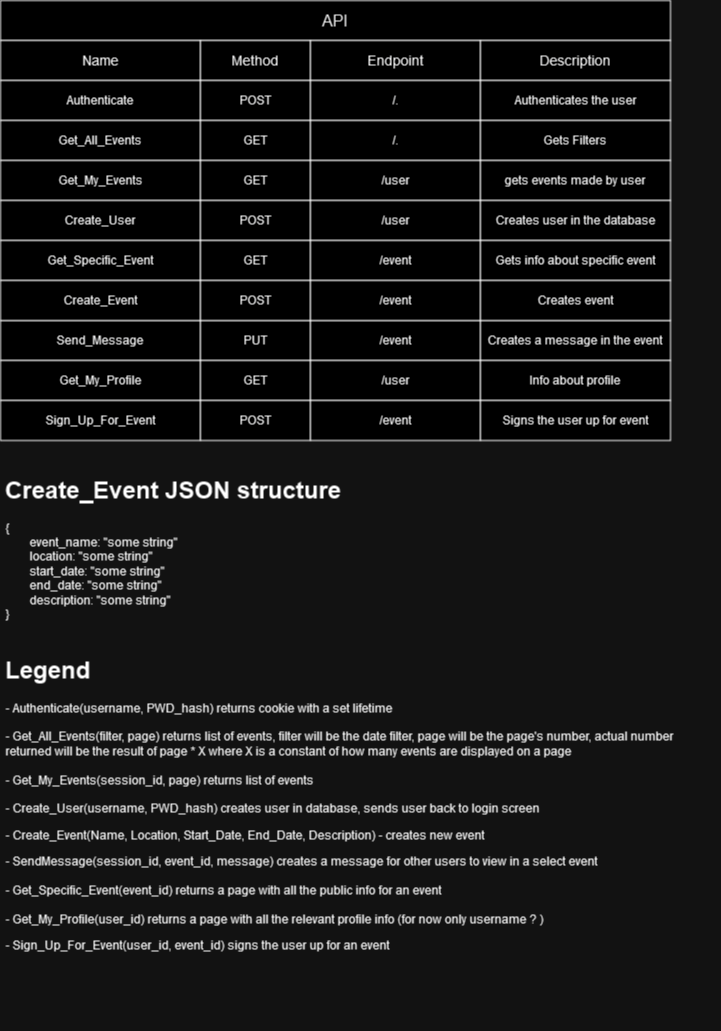

The diagram above was exported from draw.io. Its source (the exported page's mxGraphModel, read from the mxfile embedded in the PNG):
<mxGraphModel dx="2074" dy="1134" grid="1" gridSize="10" guides="1" tooltips="1" connect="1" arrows="1" fold="1" page="1" pageScale="1" pageWidth="827" pageHeight="1169" math="0" shadow="0">
  <root>
    <mxCell id="0" />
    <mxCell id="1" parent="0" />
    <mxCell id="NUmmN0Gwa0l5Ee_yNgIQ-20" value="&lt;h1&gt;Legend&lt;/h1&gt;&lt;p&gt;- Authenticate(username, PWD_hash) returns cookie with a set lifetime&lt;br&gt;&lt;br&gt;- Get_All_Events(filter, page) returns list of events, filter will be the date filter, page will be the page's number, actual number returned will be the result of page * X where X is a constant of how many events are displayed on a page&lt;br&gt;&lt;br&gt;- Get_My_Events(session_id, page) returns list of events&lt;br&gt;&lt;br&gt;- Create_User(username, PWD_hash) creates user in database, sends user back to login screen&lt;/p&gt;&lt;p&gt;- Create_Event(Name, Location, Start_Date, End_Date, Description) - creates new event&lt;br&gt;&lt;/p&gt;&lt;p&gt;- SendMessage(session_id, event_id, message) creates a message for other users to view in a select event&lt;br&gt;&lt;br&gt;- Get_Specific_Event(event_id) returns a page with all the public info for an event&lt;br&gt;&lt;br&gt;- Get_My_Profile(user_id) returns a page with all the relevant profile info (for now only username ? )&lt;br&gt;&lt;/p&gt;&lt;p&gt;- Sign_Up_For_Event(user_id, event_id) signs the user up for an event&lt;br&gt;&lt;/p&gt;" style="text;html=1;strokeColor=none;fillColor=none;spacing=5;spacingTop=-20;whiteSpace=wrap;overflow=hidden;rounded=0;" parent="1" vertex="1">
      <mxGeometry x="25" y="750" width="720" height="380" as="geometry" />
    </mxCell>
    <mxCell id="gTqMQ-U4zcdlG1qO-_d0-53" value="&lt;font style=&quot;font-size: 16px;&quot;&gt;API&lt;/font&gt;" style="rounded=0;whiteSpace=wrap;html=1;" parent="1" vertex="1">
      <mxGeometry x="25" y="100" width="670" height="40" as="geometry" />
    </mxCell>
    <mxCell id="gTqMQ-U4zcdlG1qO-_d0-54" value="&lt;font style=&quot;font-size: 14px;&quot;&gt;Name&lt;/font&gt;" style="rounded=0;whiteSpace=wrap;html=1;" parent="1" vertex="1">
      <mxGeometry x="25" y="140" width="200" height="40" as="geometry" />
    </mxCell>
    <mxCell id="gTqMQ-U4zcdlG1qO-_d0-55" value="&lt;font style=&quot;font-size: 14px;&quot;&gt;Method&lt;/font&gt;" style="rounded=0;whiteSpace=wrap;html=1;" parent="1" vertex="1">
      <mxGeometry x="225" y="140" width="110" height="40" as="geometry" />
    </mxCell>
    <mxCell id="gTqMQ-U4zcdlG1qO-_d0-56" value="&lt;font style=&quot;font-size: 14px;&quot;&gt;Endpoint&lt;/font&gt;" style="rounded=0;whiteSpace=wrap;html=1;" parent="1" vertex="1">
      <mxGeometry x="335" y="140" width="170" height="40" as="geometry" />
    </mxCell>
    <mxCell id="gTqMQ-U4zcdlG1qO-_d0-58" value="&lt;font style=&quot;font-size: 14px;&quot;&gt;Description&lt;br&gt;&lt;/font&gt;" style="rounded=0;whiteSpace=wrap;html=1;" parent="1" vertex="1">
      <mxGeometry x="505" y="140" width="190" height="40" as="geometry" />
    </mxCell>
    <mxCell id="gTqMQ-U4zcdlG1qO-_d0-59" value="Authenticate" style="rounded=0;whiteSpace=wrap;html=1;" parent="1" vertex="1">
      <mxGeometry x="25" y="180" width="200" height="40" as="geometry" />
    </mxCell>
    <mxCell id="gTqMQ-U4zcdlG1qO-_d0-60" value="POST" style="rounded=0;whiteSpace=wrap;html=1;" parent="1" vertex="1">
      <mxGeometry x="225" y="180" width="110" height="40" as="geometry" />
    </mxCell>
    <mxCell id="gTqMQ-U4zcdlG1qO-_d0-61" value="/." style="rounded=0;whiteSpace=wrap;html=1;" parent="1" vertex="1">
      <mxGeometry x="335" y="180" width="170" height="40" as="geometry" />
    </mxCell>
    <mxCell id="gTqMQ-U4zcdlG1qO-_d0-62" value="Authenticates the user" style="rounded=0;whiteSpace=wrap;html=1;" parent="1" vertex="1">
      <mxGeometry x="505" y="180" width="190" height="40" as="geometry" />
    </mxCell>
    <mxCell id="gTqMQ-U4zcdlG1qO-_d0-63" value="Get_All_Events" style="rounded=0;whiteSpace=wrap;html=1;" parent="1" vertex="1">
      <mxGeometry x="25" y="220" width="200" height="40" as="geometry" />
    </mxCell>
    <mxCell id="gTqMQ-U4zcdlG1qO-_d0-64" value="GET" style="rounded=0;whiteSpace=wrap;html=1;" parent="1" vertex="1">
      <mxGeometry x="225" y="220" width="110" height="40" as="geometry" />
    </mxCell>
    <mxCell id="gTqMQ-U4zcdlG1qO-_d0-65" value="/." style="rounded=0;whiteSpace=wrap;html=1;" parent="1" vertex="1">
      <mxGeometry x="335" y="220" width="170" height="40" as="geometry" />
    </mxCell>
    <mxCell id="gTqMQ-U4zcdlG1qO-_d0-66" value="Gets Filters" style="rounded=0;whiteSpace=wrap;html=1;" parent="1" vertex="1">
      <mxGeometry x="505" y="220" width="190" height="40" as="geometry" />
    </mxCell>
    <mxCell id="gTqMQ-U4zcdlG1qO-_d0-67" value="Get_My_Events" style="rounded=0;whiteSpace=wrap;html=1;" parent="1" vertex="1">
      <mxGeometry x="25" y="260" width="200" height="40" as="geometry" />
    </mxCell>
    <mxCell id="gTqMQ-U4zcdlG1qO-_d0-68" value="GET" style="rounded=0;whiteSpace=wrap;html=1;" parent="1" vertex="1">
      <mxGeometry x="225" y="260" width="110" height="40" as="geometry" />
    </mxCell>
    <mxCell id="gTqMQ-U4zcdlG1qO-_d0-69" value="/user" style="rounded=0;whiteSpace=wrap;html=1;" parent="1" vertex="1">
      <mxGeometry x="335" y="260" width="170" height="40" as="geometry" />
    </mxCell>
    <mxCell id="gTqMQ-U4zcdlG1qO-_d0-70" value="gets events made by user" style="rounded=0;whiteSpace=wrap;html=1;" parent="1" vertex="1">
      <mxGeometry x="505" y="260" width="190" height="40" as="geometry" />
    </mxCell>
    <mxCell id="gTqMQ-U4zcdlG1qO-_d0-71" value="Create_User" style="rounded=0;whiteSpace=wrap;html=1;" parent="1" vertex="1">
      <mxGeometry x="25" y="300" width="200" height="40" as="geometry" />
    </mxCell>
    <mxCell id="gTqMQ-U4zcdlG1qO-_d0-72" value="POST" style="rounded=0;whiteSpace=wrap;html=1;" parent="1" vertex="1">
      <mxGeometry x="225" y="300" width="110" height="40" as="geometry" />
    </mxCell>
    <mxCell id="gTqMQ-U4zcdlG1qO-_d0-73" value="/user" style="rounded=0;whiteSpace=wrap;html=1;" parent="1" vertex="1">
      <mxGeometry x="335" y="300" width="170" height="40" as="geometry" />
    </mxCell>
    <mxCell id="gTqMQ-U4zcdlG1qO-_d0-74" value="Creates user in the database" style="rounded=0;whiteSpace=wrap;html=1;" parent="1" vertex="1">
      <mxGeometry x="505" y="300" width="190" height="40" as="geometry" />
    </mxCell>
    <mxCell id="gTqMQ-U4zcdlG1qO-_d0-76" value="Send_Message" style="rounded=0;whiteSpace=wrap;html=1;" parent="1" vertex="1">
      <mxGeometry x="25" y="420" width="200" height="40" as="geometry" />
    </mxCell>
    <mxCell id="gTqMQ-U4zcdlG1qO-_d0-77" value="PUT" style="rounded=0;whiteSpace=wrap;html=1;" parent="1" vertex="1">
      <mxGeometry x="225" y="420" width="110" height="40" as="geometry" />
    </mxCell>
    <mxCell id="gTqMQ-U4zcdlG1qO-_d0-78" value="/event" style="rounded=0;whiteSpace=wrap;html=1;" parent="1" vertex="1">
      <mxGeometry x="335" y="420" width="170" height="40" as="geometry" />
    </mxCell>
    <mxCell id="gTqMQ-U4zcdlG1qO-_d0-79" value="Creates a message in the event" style="rounded=0;whiteSpace=wrap;html=1;" parent="1" vertex="1">
      <mxGeometry x="505" y="420" width="190" height="40" as="geometry" />
    </mxCell>
    <mxCell id="gTqMQ-U4zcdlG1qO-_d0-80" value="Get_Specific_Event" style="rounded=0;whiteSpace=wrap;html=1;" parent="1" vertex="1">
      <mxGeometry x="25" y="340" width="200" height="40" as="geometry" />
    </mxCell>
    <mxCell id="gTqMQ-U4zcdlG1qO-_d0-81" value="GET" style="rounded=0;whiteSpace=wrap;html=1;" parent="1" vertex="1">
      <mxGeometry x="225" y="340" width="110" height="40" as="geometry" />
    </mxCell>
    <mxCell id="gTqMQ-U4zcdlG1qO-_d0-82" value="/event" style="rounded=0;whiteSpace=wrap;html=1;" parent="1" vertex="1">
      <mxGeometry x="335" y="340" width="170" height="40" as="geometry" />
    </mxCell>
    <mxCell id="gTqMQ-U4zcdlG1qO-_d0-83" value="Gets info about specific event" style="rounded=0;whiteSpace=wrap;html=1;" parent="1" vertex="1">
      <mxGeometry x="505" y="340" width="190" height="40" as="geometry" />
    </mxCell>
    <mxCell id="gTqMQ-U4zcdlG1qO-_d0-84" value="Get_My_Profile" style="rounded=0;whiteSpace=wrap;html=1;" parent="1" vertex="1">
      <mxGeometry x="25" y="460" width="200" height="40" as="geometry" />
    </mxCell>
    <mxCell id="gTqMQ-U4zcdlG1qO-_d0-85" value="GET" style="rounded=0;whiteSpace=wrap;html=1;" parent="1" vertex="1">
      <mxGeometry x="225" y="460" width="110" height="40" as="geometry" />
    </mxCell>
    <mxCell id="gTqMQ-U4zcdlG1qO-_d0-86" value="/user" style="rounded=0;whiteSpace=wrap;html=1;" parent="1" vertex="1">
      <mxGeometry x="335" y="460" width="170" height="40" as="geometry" />
    </mxCell>
    <mxCell id="gTqMQ-U4zcdlG1qO-_d0-87" value="Info about profile" style="rounded=0;whiteSpace=wrap;html=1;" parent="1" vertex="1">
      <mxGeometry x="505" y="460" width="190" height="40" as="geometry" />
    </mxCell>
    <mxCell id="gTqMQ-U4zcdlG1qO-_d0-88" value="Sign_Up_For_Event" style="rounded=0;whiteSpace=wrap;html=1;" parent="1" vertex="1">
      <mxGeometry x="25" y="500" width="200" height="40" as="geometry" />
    </mxCell>
    <mxCell id="gTqMQ-U4zcdlG1qO-_d0-89" value="POST" style="rounded=0;whiteSpace=wrap;html=1;" parent="1" vertex="1">
      <mxGeometry x="225" y="500" width="110" height="40" as="geometry" />
    </mxCell>
    <mxCell id="gTqMQ-U4zcdlG1qO-_d0-90" value="/event" style="rounded=0;whiteSpace=wrap;html=1;" parent="1" vertex="1">
      <mxGeometry x="335" y="500" width="170" height="40" as="geometry" />
    </mxCell>
    <mxCell id="gTqMQ-U4zcdlG1qO-_d0-91" value="Signs the user up for event" style="rounded=0;whiteSpace=wrap;html=1;" parent="1" vertex="1">
      <mxGeometry x="505" y="500" width="190" height="40" as="geometry" />
    </mxCell>
    <mxCell id="tiWxyCB3xI3t29KhVKYj-1" value="Create_Event" style="rounded=0;whiteSpace=wrap;html=1;" parent="1" vertex="1">
      <mxGeometry x="25" y="380" width="200" height="40" as="geometry" />
    </mxCell>
    <mxCell id="tiWxyCB3xI3t29KhVKYj-2" value="POST" style="rounded=0;whiteSpace=wrap;html=1;" parent="1" vertex="1">
      <mxGeometry x="225" y="380" width="110" height="40" as="geometry" />
    </mxCell>
    <mxCell id="tiWxyCB3xI3t29KhVKYj-3" value="/event" style="rounded=0;whiteSpace=wrap;html=1;" parent="1" vertex="1">
      <mxGeometry x="335" y="380" width="170" height="40" as="geometry" />
    </mxCell>
    <mxCell id="tiWxyCB3xI3t29KhVKYj-4" value="Creates event" style="rounded=0;whiteSpace=wrap;html=1;" parent="1" vertex="1">
      <mxGeometry x="505" y="380" width="190" height="40" as="geometry" />
    </mxCell>
    <mxCell id="8GqU1_TRkkm2RKMUggbN-2" value="&lt;h1&gt;Create_Event JSON structure&lt;br&gt;&lt;/h1&gt;&lt;p&gt;{&lt;br&gt;&lt;span style=&quot;white-space: pre;&quot;&gt;&#09;&lt;/span&gt;event_name: &quot;some string&quot;&lt;br&gt;&lt;span style=&quot;white-space: pre;&quot;&gt;&#09;&lt;/span&gt;location: &quot;some string&quot;&lt;br&gt;&lt;span style=&quot;white-space: pre;&quot;&gt;&#09;&lt;/span&gt;start_date: &quot;some string&quot;&lt;br&gt;&lt;span style=&quot;white-space: pre;&quot;&gt;&#09;&lt;/span&gt;end_date: &quot;some string&quot;&lt;br&gt;&lt;span style=&quot;white-space: pre;&quot;&gt;&#09;&lt;/span&gt;description: &quot;some string&quot;&lt;br&gt;}&lt;br&gt;&lt;/p&gt;" style="text;html=1;strokeColor=none;fillColor=none;spacing=5;spacingTop=-20;whiteSpace=wrap;overflow=hidden;rounded=0;" vertex="1" parent="1">
      <mxGeometry x="25" y="570" width="505" height="160" as="geometry" />
    </mxCell>
  </root>
</mxGraphModel>